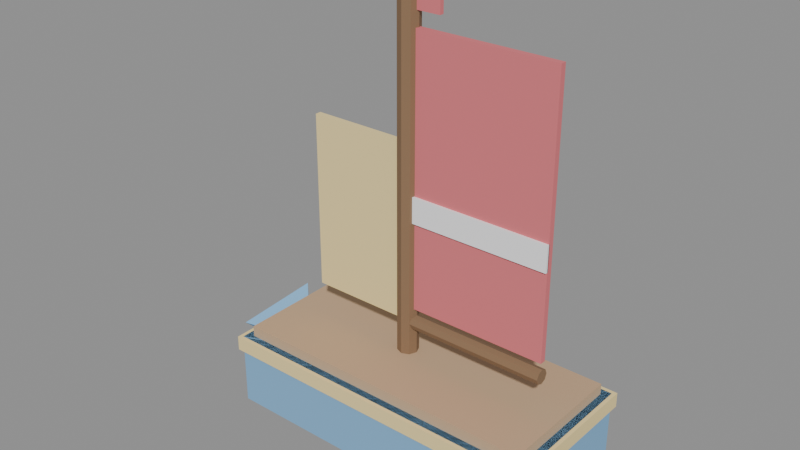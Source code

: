 # Source: toy_boat.blend  (saved by Blender 5.2.45; exported with 4.5.12 LTS)
import bpy
from mathutils import Matrix  # noqa: F401  (used for matrix-valued properties, if any)

bpy.ops.wm.read_factory_settings(use_empty=True)
scene = bpy.context.scene
scene.name = 'Scene'

# ---- collections
col_toy_boat = bpy.data.collections.new('toy_boat'); scene.collection.children.link(col_toy_boat)

# ---- materials (node trees are filled in below, after node groups)
mat_gift_a = bpy.data.materials.new('gift_a')
mat_gift_a.diffuse_color = (0.22, 0.45, 0.7, 1.0)
mat_ink = bpy.data.materials.new('ink')
mat_ink.diffuse_color = (0.13, 0.16, 0.2, 1.0)
mat_plank_a = bpy.data.materials.new('plank_a')
mat_plank_a.diffuse_color = (0.56, 0.38, 0.23, 1.0)
mat_gold = bpy.data.materials.new('gold')
mat_gold.diffuse_color = (0.91, 0.73, 0.34, 1.0)
mat_frame = bpy.data.materials.new('frame')
mat_frame.diffuse_color = (0.25, 0.15, 0.08, 1.0)
mat_berry = bpy.data.materials.new('berry')
mat_berry.diffuse_color = (0.73, 0.18, 0.2, 1.0)
mat_snow = bpy.data.materials.new('snow')
mat_snow.diffuse_color = (0.96, 0.96, 0.98, 1.0)

# ---- material node trees
mat_gift_a.use_nodes = True; mat_gift_a.node_tree.nodes.clear()
_N = mat_gift_a.node_tree.nodes; _L = mat_gift_a.node_tree.links
n0 = _N.new('ShaderNodeBsdfPrincipled'); n0.name = 'Principled BSDF'; n0.location = (-200, 100)
n0.inputs[0].default_value = (0.22, 0.45, 0.7, 1.0)
n0.inputs[2].default_value = 0.9
n0.inputs[10].default_value = 0.005
n1 = _N.new('ShaderNodeOutputMaterial'); n1.name = 'Material Output'; n1.location = (200, 100)
_L.new(n0.outputs[0], n1.inputs[0])
n1.is_active_output = True
mat_ink.use_nodes = True; mat_ink.node_tree.nodes.clear()
_N = mat_ink.node_tree.nodes; _L = mat_ink.node_tree.links
n0 = _N.new('ShaderNodeBsdfPrincipled'); n0.name = 'Principled BSDF'; n0.location = (-200, 100)
n0.inputs[0].default_value = (0.13, 0.16, 0.2, 1.0)
n0.inputs[2].default_value = 0.9
n0.inputs[10].default_value = 0.005
n1 = _N.new('ShaderNodeOutputMaterial'); n1.name = 'Material Output'; n1.location = (200, 100)
_L.new(n0.outputs[0], n1.inputs[0])
n1.is_active_output = True
mat_plank_a.use_nodes = True; mat_plank_a.node_tree.nodes.clear()
_N = mat_plank_a.node_tree.nodes; _L = mat_plank_a.node_tree.links
n0 = _N.new('ShaderNodeBsdfPrincipled'); n0.name = 'Principled BSDF'; n0.location = (-200, 100)
n0.inputs[0].default_value = (0.56, 0.38, 0.23, 1.0)
n0.inputs[2].default_value = 0.9
n0.inputs[10].default_value = 0.005
n1 = _N.new('ShaderNodeOutputMaterial'); n1.name = 'Material Output'; n1.location = (200, 100)
_L.new(n0.outputs[0], n1.inputs[0])
n1.is_active_output = True
mat_gold.use_nodes = True; mat_gold.node_tree.nodes.clear()
_N = mat_gold.node_tree.nodes; _L = mat_gold.node_tree.links
n0 = _N.new('ShaderNodeBsdfPrincipled'); n0.name = 'Principled BSDF'; n0.location = (-200, 100)
n0.inputs[0].default_value = (0.91, 0.73, 0.34, 1.0)
n0.inputs[2].default_value = 0.9
n0.inputs[10].default_value = 0.005
n1 = _N.new('ShaderNodeOutputMaterial'); n1.name = 'Material Output'; n1.location = (200, 100)
_L.new(n0.outputs[0], n1.inputs[0])
n1.is_active_output = True
mat_frame.use_nodes = True; mat_frame.node_tree.nodes.clear()
_N = mat_frame.node_tree.nodes; _L = mat_frame.node_tree.links
n0 = _N.new('ShaderNodeBsdfPrincipled'); n0.name = 'Principled BSDF'; n0.location = (-200, 100)
n0.inputs[0].default_value = (0.25, 0.15, 0.08, 1.0)
n0.inputs[2].default_value = 0.9
n0.inputs[10].default_value = 0.005
n1 = _N.new('ShaderNodeOutputMaterial'); n1.name = 'Material Output'; n1.location = (200, 100)
_L.new(n0.outputs[0], n1.inputs[0])
n1.is_active_output = True
mat_berry.use_nodes = True; mat_berry.node_tree.nodes.clear()
_N = mat_berry.node_tree.nodes; _L = mat_berry.node_tree.links
n0 = _N.new('ShaderNodeBsdfPrincipled'); n0.name = 'Principled BSDF'; n0.location = (-200, 100)
n0.inputs[0].default_value = (0.73, 0.18, 0.2, 1.0)
n0.inputs[2].default_value = 0.9
n0.inputs[10].default_value = 0.005
n1 = _N.new('ShaderNodeOutputMaterial'); n1.name = 'Material Output'; n1.location = (200, 100)
_L.new(n0.outputs[0], n1.inputs[0])
n1.is_active_output = True
mat_snow.use_nodes = True; mat_snow.node_tree.nodes.clear()
_N = mat_snow.node_tree.nodes; _L = mat_snow.node_tree.links
n0 = _N.new('ShaderNodeBsdfPrincipled'); n0.name = 'Principled BSDF'; n0.location = (-200, 100)
n0.inputs[0].default_value = (0.96, 0.96, 0.98, 1.0)
n0.inputs[2].default_value = 0.9
n0.inputs[10].default_value = 0.005
n1 = _N.new('ShaderNodeOutputMaterial'); n1.name = 'Material Output'; n1.location = (200, 100)
_L.new(n0.outputs[0], n1.inputs[0])
n1.is_active_output = True

# ---- meshes
me_cube = bpy.data.meshes.new('Cube')
me_cube.from_pydata([(-0.22, -0.1, -0.05), (-0.22, -0.1, 0.05), (-0.22, 0.1, -0.05), (-0.22, 0.1, 0.05), (0.22, -0.1, -0.05), (0.22, -0.1, 0.05), (0.22, 0.1, -0.05), (0.22, 0.1, 0.05)], [], [(0, 1, 3, 2), (2, 3, 7, 6), (6, 7, 5, 4), (4, 5, 1, 0), (2, 6, 4, 0), (7, 3, 1, 5)])
_uv = me_cube.uv_layers.new(name='UVMap')
_uv.uv.foreach_set('vector', [0.375, 0.0, 0.625, 0.0, 0.625, 0.25, 0.375, 0.25, 0.375, 0.25, 0.625, 0.25, 0.625, 0.5, 0.375, 0.5, 0.375, 0.5, 0.625, 0.5, 0.625, 0.75, 0.375, 0.75, 0.375, 0.75, 0.625, 0.75, 0.625, 1.0, 0.375, 1.0, 0.125, 0.5, 0.375, 0.5, 0.375, 0.75, 0.125, 0.75, 0.625, 0.5, 0.875, 0.5, 0.875, 0.75, 0.625, 0.75])
me_cube.materials.append(mat_gift_a)
me_cube.update()
me_cube_001 = bpy.data.meshes.new('Cube.001')
me_cube_001.from_pydata([(-0.18, -0.04, -0.015), (-0.18, -0.04, 0.015), (-0.18, 0.04, -0.015), (-0.18, 0.04, 0.015), (0.18, -0.04, -0.015), (0.18, -0.04, 0.015), (0.18, 0.04, -0.015), (0.18, 0.04, 0.015)], [], [(0, 1, 3, 2), (2, 3, 7, 6), (6, 7, 5, 4), (4, 5, 1, 0), (2, 6, 4, 0), (7, 3, 1, 5)])
_uv = me_cube_001.uv_layers.new(name='UVMap')
_uv.uv.foreach_set('vector', [0.375, 0.0, 0.625, 0.0, 0.625, 0.25, 0.375, 0.25, 0.375, 0.25, 0.625, 0.25, 0.625, 0.5, 0.375, 0.5, 0.375, 0.5, 0.625, 0.5, 0.625, 0.75, 0.375, 0.75, 0.375, 0.75, 0.625, 0.75, 0.625, 1.0, 0.375, 1.0, 0.125, 0.5, 0.375, 0.5, 0.375, 0.75, 0.125, 0.75, 0.625, 0.5, 0.875, 0.5, 0.875, 0.75, 0.625, 0.75])
me_cube_001.materials.append(mat_ink)
me_cube_001.update()
me_cone = bpy.data.meshes.new('Cone')
me_cone.from_pydata([(-0.01061, 0.07425, 1.967e-09), (0.03182, 0.03182, 0.06), (0.07425, -0.01061, 1.967e-09), (0.03182, 0.03182, -0.06), (-0.03182, -0.03182, -1.967e-09)], [], [(0, 4, 1), (1, 4, 2), (0, 1, 2, 3), (2, 4, 3), (3, 4, 0)])
_uv = me_cone.uv_layers.new(name='UVMap')
_uv.uv.foreach_set('vector', [0.25, 0.49, 0.25, 0.25, 0.49, 0.25, 0.49, 0.25, 0.25, 0.25, 0.25, 0.01, 0.75, 0.49, 0.99, 0.25, 0.75, 0.01, 0.51, 0.25, 0.25, 0.01, 0.25, 0.25, 0.01, 0.25, 0.01, 0.25, 0.25, 0.25, 0.25, 0.49])
me_cone.materials.append(mat_gift_a)
me_cone.update()
me_cube_002 = bpy.data.meshes.new('Cube.002')
me_cube_002.from_pydata([(-0.21, -0.09, -0.0075), (-0.21, -0.09, 0.0075), (-0.21, 0.09, -0.0075), (-0.21, 0.09, 0.0075), (0.21, -0.09, -0.0075), (0.21, -0.09, 0.0075), (0.21, 0.09, -0.0075), (0.21, 0.09, 0.0075)], [], [(0, 1, 3, 2), (2, 3, 7, 6), (6, 7, 5, 4), (4, 5, 1, 0), (2, 6, 4, 0), (7, 3, 1, 5)])
_uv = me_cube_002.uv_layers.new(name='UVMap')
_uv.uv.foreach_set('vector', [0.375, 0.0, 0.625, 0.0, 0.625, 0.25, 0.375, 0.25, 0.375, 0.25, 0.625, 0.25, 0.625, 0.5, 0.375, 0.5, 0.375, 0.5, 0.625, 0.5, 0.625, 0.75, 0.375, 0.75, 0.375, 0.75, 0.625, 0.75, 0.625, 1.0, 0.375, 1.0, 0.125, 0.5, 0.375, 0.5, 0.375, 0.75, 0.125, 0.75, 0.625, 0.5, 0.875, 0.5, 0.875, 0.75, 0.625, 0.75])
me_cube_002.materials.append(mat_plank_a)
me_cube_002.update()
me_cube_003 = bpy.data.meshes.new('Cube.003')
me_cube_003.from_pydata([(-0.225, -0.105, -0.01), (-0.225, -0.105, 0.01), (-0.225, 0.105, -0.01), (-0.225, 0.105, 0.01), (0.225, -0.105, -0.01), (0.225, -0.105, 0.01), (0.225, 0.105, -0.01), (0.225, 0.105, 0.01)], [], [(0, 1, 3, 2), (2, 3, 7, 6), (6, 7, 5, 4), (4, 5, 1, 0), (2, 6, 4, 0), (7, 3, 1, 5)])
_uv = me_cube_003.uv_layers.new(name='UVMap')
_uv.uv.foreach_set('vector', [0.375, 0.0, 0.625, 0.0, 0.625, 0.25, 0.375, 0.25, 0.375, 0.25, 0.625, 0.25, 0.625, 0.5, 0.375, 0.5, 0.375, 0.5, 0.625, 0.5, 0.625, 0.75, 0.375, 0.75, 0.375, 0.75, 0.625, 0.75, 0.625, 1.0, 0.375, 1.0, 0.125, 0.5, 0.375, 0.5, 0.375, 0.75, 0.125, 0.75, 0.625, 0.5, 0.875, 0.5, 0.875, 0.75, 0.625, 0.75])
me_cube_003.materials.append(mat_gold)
me_cube_003.update()
me_cylinder = bpy.data.meshes.new('Cylinder')
me_cylinder.from_pydata([(0.0, 0.014, -0.24), (0.0, 0.014, 0.24), (0.009899, 0.009899, -0.24), (0.009899, 0.009899, 0.24), (0.014, 0.0, -0.24), (0.014, 0.0, 0.24), (0.009899, -0.009899, -0.24), (0.009899, -0.009899, 0.24), (0.0, -0.014, -0.24), (0.0, -0.014, 0.24), (-0.009899, -0.009899, -0.24), (-0.009899, -0.009899, 0.24), (-0.014, 0.0, -0.24), (-0.014, 0.0, 0.24), (-0.009899, 0.009899, -0.24), (-0.009899, 0.009899, 0.24)], [], [(0, 1, 3, 2), (2, 3, 5, 4), (4, 5, 7, 6), (6, 7, 9, 8), (8, 9, 11, 10), (10, 11, 13, 12), (3, 1, 15, 13, 11, 9, 7, 5), (12, 13, 15, 14), (14, 15, 1, 0), (0, 2, 4, 6, 8, 10, 12, 14)])
_uv = me_cylinder.uv_layers.new(name='UVMap')
_uv.uv.foreach_set('vector', [1.0, 0.5, 1.0, 1.0, 0.875, 1.0, 0.875, 0.5, 0.875, 0.5, 0.875, 1.0, 0.75, 1.0, 0.75, 0.5, 0.75, 0.5, 0.75, 1.0, 0.625, 1.0, 0.625, 0.5, 0.625, 0.5, 0.625, 1.0, 0.5, 1.0, 0.5, 0.5, 0.5, 0.5, 0.5, 1.0, 0.375, 1.0, 0.375, 0.5, 0.375, 0.5, 0.375, 1.0, 0.25, 1.0, 0.25, 0.5, 0.4197, 0.4197, 0.25, 0.49, 0.08029, 0.4197, 0.01, 0.25, 0.08029, 0.08029, 0.25, 0.01, 0.4197, 0.08029, 0.49, 0.25, 0.25, 0.5, 0.25, 1.0, 0.125, 1.0, 0.125, 0.5, 0.125, 0.5, 0.125, 1.0, 0.0, 1.0, 0.0, 0.5, 0.75, 0.49, 0.9197, 0.4197, 0.99, 0.25, 0.9197, 0.08029, 0.75, 0.01, 0.5803, 0.08029, 0.51, 0.25, 0.5803, 0.4197])
me_cylinder.materials.append(mat_frame)
me_cylinder.update()
me_cylinder_001 = bpy.data.meshes.new('Cylinder.001')
me_cylinder_001.from_pydata([(-0.1, 0.01, 4.371e-09), (0.1, 0.01, -4.371e-09), (-0.1, 0.007071, -0.007071), (0.1, 0.007071, -0.007071), (-0.1, 0.0, -0.01), (0.1, 0.0, -0.01), (-0.1, -0.007071, -0.007071), (0.1, -0.007071, -0.007071), (-0.1, -0.01, 4.371e-09), (0.1, -0.01, -4.371e-09), (-0.1, -0.007071, 0.007071), (0.1, -0.007071, 0.007071), (-0.1, 0.0, 0.01), (0.1, 0.0, 0.01), (-0.1, 0.007071, 0.007071), (0.1, 0.007071, 0.007071)], [], [(0, 1, 3, 2), (2, 3, 5, 4), (4, 5, 7, 6), (6, 7, 9, 8), (8, 9, 11, 10), (10, 11, 13, 12), (3, 1, 15, 13, 11, 9, 7, 5), (12, 13, 15, 14), (14, 15, 1, 0), (0, 2, 4, 6, 8, 10, 12, 14)])
_uv = me_cylinder_001.uv_layers.new(name='UVMap')
_uv.uv.foreach_set('vector', [1.0, 0.5, 1.0, 1.0, 0.875, 1.0, 0.875, 0.5, 0.875, 0.5, 0.875, 1.0, 0.75, 1.0, 0.75, 0.5, 0.75, 0.5, 0.75, 1.0, 0.625, 1.0, 0.625, 0.5, 0.625, 0.5, 0.625, 1.0, 0.5, 1.0, 0.5, 0.5, 0.5, 0.5, 0.5, 1.0, 0.375, 1.0, 0.375, 0.5, 0.375, 0.5, 0.375, 1.0, 0.25, 1.0, 0.25, 0.5, 0.4197, 0.4197, 0.25, 0.49, 0.08029, 0.4197, 0.01, 0.25, 0.08029, 0.08029, 0.25, 0.01, 0.4197, 0.08029, 0.49, 0.25, 0.25, 0.5, 0.25, 1.0, 0.125, 1.0, 0.125, 0.5, 0.125, 0.5, 0.125, 1.0, 0.0, 1.0, 0.0, 0.5, 0.75, 0.49, 0.9197, 0.4197, 0.99, 0.25, 0.9197, 0.08029, 0.75, 0.01, 0.5803, 0.08029, 0.51, 0.25, 0.5803, 0.4197])
me_cylinder_001.materials.append(mat_frame)
me_cylinder_001.update()
me_cube_004 = bpy.data.meshes.new('Cube.004')
me_cube_004.from_pydata([(-0.03, -0.003, -0.0175), (-0.03, -0.003, 0.0175), (-0.03, 0.003, -0.0175), (-0.03, 0.003, 0.0175), (0.03, -0.003, -0.0175), (0.03, -0.003, 0.0175), (0.03, 0.003, -0.0175), (0.03, 0.003, 0.0175)], [], [(0, 1, 3, 2), (2, 3, 7, 6), (6, 7, 5, 4), (4, 5, 1, 0), (2, 6, 4, 0), (7, 3, 1, 5)])
_uv = me_cube_004.uv_layers.new(name='UVMap')
_uv.uv.foreach_set('vector', [0.375, 0.0, 0.625, 0.0, 0.625, 0.25, 0.375, 0.25, 0.375, 0.25, 0.625, 0.25, 0.625, 0.5, 0.375, 0.5, 0.375, 0.5, 0.625, 0.5, 0.625, 0.75, 0.375, 0.75, 0.375, 0.75, 0.625, 0.75, 0.625, 1.0, 0.375, 1.0, 0.125, 0.5, 0.375, 0.5, 0.375, 0.75, 0.125, 0.75, 0.625, 0.5, 0.875, 0.5, 0.875, 0.75, 0.625, 0.75])
me_cube_004.materials.append(mat_berry)
me_cube_004.update()
me_cube_005 = bpy.data.meshes.new('Cube.005')
me_cube_005.from_pydata([(-0.095, -0.004, -0.18), (-0.095, -0.004, 0.18), (-0.095, 0.004, -0.18), (-0.095, 0.004, 0.18), (0.095, -0.004, -0.18), (0.095, -0.004, 0.18), (0.095, 0.004, -0.18), (0.095, 0.004, 0.18)], [], [(0, 1, 3, 2), (2, 3, 7, 6), (6, 7, 5, 4), (4, 5, 1, 0), (2, 6, 4, 0), (7, 3, 1, 5)])
_uv = me_cube_005.uv_layers.new(name='UVMap')
_uv.uv.foreach_set('vector', [0.375, 0.0, 0.625, 0.0, 0.625, 0.25, 0.375, 0.25, 0.375, 0.25, 0.625, 0.25, 0.625, 0.5, 0.375, 0.5, 0.375, 0.5, 0.625, 0.5, 0.625, 0.75, 0.375, 0.75, 0.375, 0.75, 0.625, 0.75, 0.625, 1.0, 0.375, 1.0, 0.125, 0.5, 0.375, 0.5, 0.375, 0.75, 0.125, 0.75, 0.625, 0.5, 0.875, 0.5, 0.875, 0.75, 0.625, 0.75])
me_cube_005.materials.append(mat_berry)
me_cube_005.update()
me_cube_006 = bpy.data.meshes.new('Cube.006')
me_cube_006.from_pydata([(-0.095, -0.002, -0.0175), (-0.095, -0.002, 0.0175), (-0.095, 0.002, -0.0175), (-0.095, 0.002, 0.0175), (0.095, -0.002, -0.0175), (0.095, -0.002, 0.0175), (0.095, 0.002, -0.0175), (0.095, 0.002, 0.0175)], [], [(0, 1, 3, 2), (2, 3, 7, 6), (6, 7, 5, 4), (4, 5, 1, 0), (2, 6, 4, 0), (7, 3, 1, 5)])
_uv = me_cube_006.uv_layers.new(name='UVMap')
_uv.uv.foreach_set('vector', [0.375, 0.0, 0.625, 0.0, 0.625, 0.25, 0.375, 0.25, 0.375, 0.25, 0.625, 0.25, 0.625, 0.5, 0.375, 0.5, 0.375, 0.5, 0.625, 0.5, 0.625, 0.75, 0.375, 0.75, 0.375, 0.75, 0.625, 0.75, 0.625, 1.0, 0.375, 1.0, 0.125, 0.5, 0.375, 0.5, 0.375, 0.75, 0.125, 0.75, 0.625, 0.5, 0.875, 0.5, 0.875, 0.75, 0.625, 0.75])
me_cube_006.materials.append(mat_snow)
me_cube_006.update()
me_cube_007 = bpy.data.meshes.new('Cube.007')
me_cube_007.from_pydata([(-0.065, -0.004, -0.12), (-0.065, -0.004, 0.12), (-0.065, 0.004, -0.12), (-0.065, 0.004, 0.12), (0.065, -0.004, -0.12), (0.065, -0.004, 0.12), (0.065, 0.004, -0.12), (0.065, 0.004, 0.12)], [], [(0, 1, 3, 2), (2, 3, 7, 6), (6, 7, 5, 4), (4, 5, 1, 0), (2, 6, 4, 0), (7, 3, 1, 5)])
_uv = me_cube_007.uv_layers.new(name='UVMap')
_uv.uv.foreach_set('vector', [0.375, 0.0, 0.625, 0.0, 0.625, 0.25, 0.375, 0.25, 0.375, 0.25, 0.625, 0.25, 0.625, 0.5, 0.375, 0.5, 0.375, 0.5, 0.625, 0.5, 0.625, 0.75, 0.375, 0.75, 0.375, 0.75, 0.625, 0.75, 0.625, 1.0, 0.375, 1.0, 0.125, 0.5, 0.375, 0.5, 0.375, 0.75, 0.125, 0.75, 0.625, 0.5, 0.875, 0.5, 0.875, 0.75, 0.625, 0.75])
me_cube_007.materials.append(mat_gold)
me_cube_007.update()

# ---- objects
ob_hull = bpy.data.objects.new('Hull', me_cube)
ob_keel = bpy.data.objects.new('Keel', me_cube_001)
ob_bow = bpy.data.objects.new('Bow', me_cone)
ob_deck = bpy.data.objects.new('Deck', me_cube_002)
ob_rail = bpy.data.objects.new('Rail', me_cube_003)
ob_mast = bpy.data.objects.new('Mast', me_cylinder)
ob_boom = bpy.data.objects.new('Boom', me_cylinder_001)
ob_flag = bpy.data.objects.new('Flag', me_cube_004)
ob_mainsail = bpy.data.objects.new('Mainsail', me_cube_005)
ob_sail_stripe = bpy.data.objects.new('Sail stripe', me_cube_006)
ob_jib = bpy.data.objects.new('Jib', me_cube_007)

# ---- transforms, parenting, visibility, modifiers, constraints
ob_hull.location = (0.0, 0.0, 0.07)
ob_keel.location = (0.0, 0.0, 0.015)
ob_bow.location = (-0.26, 0.0, 0.08)
ob_deck.location = (0.0, 0.0, 0.1275)
ob_rail.location = (0.0, 0.0, 0.11)
ob_mast.location = (-0.02, 0.0, 0.36)
ob_boom.location = (0.08, 0.0, 0.18)
ob_flag.location = (-0.005, 0.0, 0.5975)
ob_mainsail.location = (0.085, 0.0, 0.38)
ob_sail_stripe.location = (0.085, -0.005, 0.3375)
ob_jib.location = (-0.1, 0.0, 0.3)

# ---- collection membership
col_toy_boat.objects.link(ob_hull)
col_toy_boat.objects.link(ob_keel)
col_toy_boat.objects.link(ob_bow)
col_toy_boat.objects.link(ob_deck)
col_toy_boat.objects.link(ob_rail)
col_toy_boat.objects.link(ob_mast)
col_toy_boat.objects.link(ob_boom)
col_toy_boat.objects.link(ob_flag)
col_toy_boat.objects.link(ob_mainsail)
col_toy_boat.objects.link(ob_sail_stripe)
col_toy_boat.objects.link(ob_jib)

# ---- scene / render settings (as saved in the file)
scene.frame_start = 1; scene.frame_end = 250; scene.frame_set(1)
scene.render.engine = 'BLENDER_EEVEE_NEXT'
scene.render.bake_bias = 0.0
scene.render.bake_samples = 0
scene.render.compositor_device = 'GPU'
scene.eevee.use_volume_custom_range = False
scene.eevee.fast_gi_thickness_near = 0.1
scene.eevee.fast_gi_thickness_far = 0.0
scene.eevee.ray_tracing_options.screen_trace_thickness = 0.1
bpy.context.view_layer.update()

# ---- added for rendering (the .blend has no active camera and no usable light): camera, sun + grey world if the file has none
cam_auto = bpy.data.cameras.new('AutoCamera')
cam_auto.lens = 50.0
cam_auto.sensor_width = 36.0
cam_auto.clip_end = 1000.0
ob_auto_camera = bpy.data.objects.new('AutoCamera', cam_auto)
scene.collection.objects.link(ob_auto_camera)
ob_auto_camera.location = (0.734821, -0.921877, 0.922084)
ob_auto_camera.rotation_euler = (1.09748, -7.21219e-08, 0.694738)
scene.camera = ob_auto_camera
light_auto_sun = bpy.data.lights.new('AutoSun', 'SUN')
light_auto_sun.energy = 3.0
light_auto_sun.angle = 0.0523599
ob_auto_sun = bpy.data.objects.new('AutoSun', light_auto_sun)
scene.collection.objects.link(ob_auto_sun)
ob_auto_sun.rotation_euler = (0.872665, 0.174533, 0.523599)
if scene.world is None:
    world_auto = bpy.data.worlds.new('AutoWorld')
    world_auto.color = (0.3, 0.3, 0.3)
    scene.world = world_auto
bpy.context.view_layer.update()
